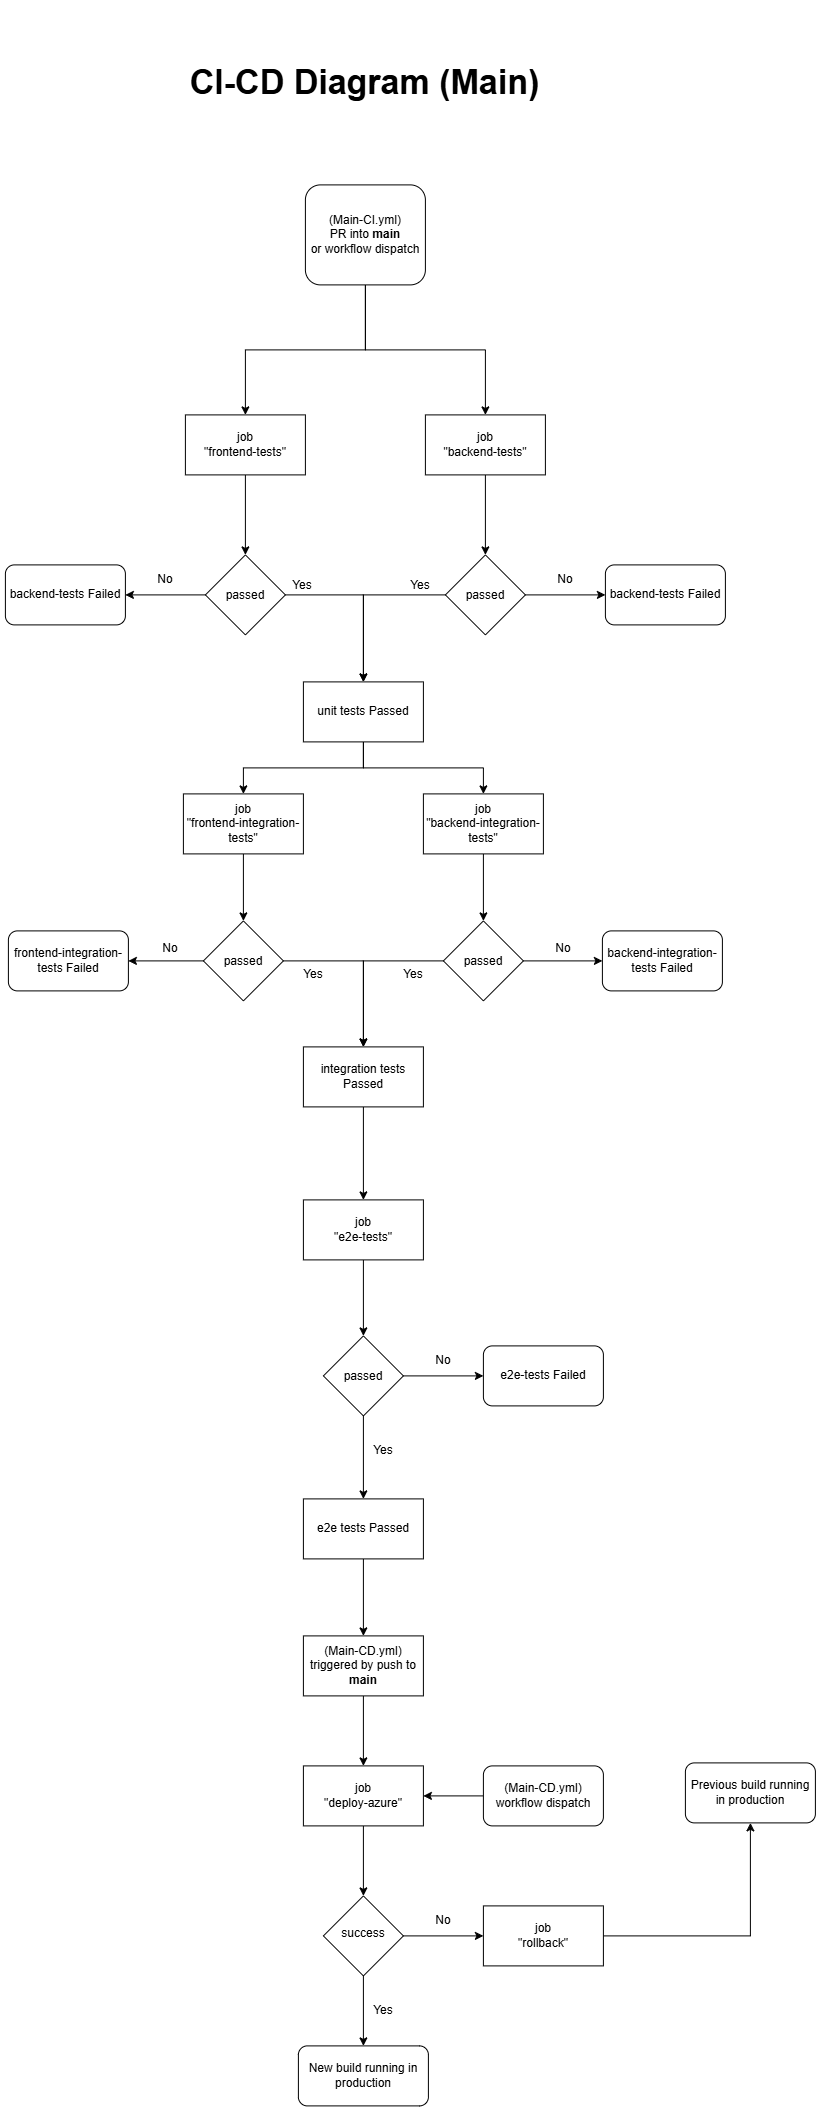

The diagram above was exported from draw.io. Its source (the exported page's mxGraphModel, read from the mxfile embedded in the PNG):
<mxGraphModel dx="4686" dy="-567" grid="1" gridSize="10" guides="1" tooltips="1" connect="1" arrows="1" fold="1" page="1" pageScale="1" pageWidth="850" pageHeight="1100" math="0" shadow="0">
  <root>
    <mxCell id="0" />
    <mxCell id="1" parent="0" />
    <mxCell id="2" connectable="0" parent="1" style="group" value="" vertex="1">
      <mxGeometry height="2101" width="810" x="-640" y="5330" as="geometry" />
    </mxCell>
    <mxCell id="3" edge="1" parent="2" source="5" style="edgeStyle=orthogonalEdgeStyle;rounded=0;orthogonalLoop=1;jettySize=auto;html=1;" target="7">
      <mxGeometry relative="1" as="geometry">
        <mxPoint x="90" y="390" as="targetPoint" />
      </mxGeometry>
    </mxCell>
    <mxCell id="4" edge="1" parent="2" source="5" style="edgeStyle=orthogonalEdgeStyle;rounded=0;orthogonalLoop=1;jettySize=auto;html=1;" target="9">
      <mxGeometry relative="1" as="geometry">
        <mxPoint x="760" y="390" as="targetPoint" />
      </mxGeometry>
    </mxCell>
    <mxCell id="5" parent="2" style="rounded=1;whiteSpace=wrap;html=1;" value="&lt;div&gt;(Main-CI.yml)&lt;/div&gt;PR into &lt;b&gt;main&lt;/b&gt;&lt;div&gt;or workflow dispatch&lt;/div&gt;" vertex="1">
      <mxGeometry height="100" width="120" x="300" y="180" as="geometry" />
    </mxCell>
    <mxCell id="6" edge="1" parent="2" source="7" style="edgeStyle=orthogonalEdgeStyle;rounded=0;orthogonalLoop=1;jettySize=auto;html=1;" target="12">
      <mxGeometry relative="1" as="geometry" />
    </mxCell>
    <mxCell id="7" parent="2" style="rounded=0;whiteSpace=wrap;html=1;" value="&lt;div&gt;job&lt;/div&gt;&quot;frontend-tests&quot;" vertex="1">
      <mxGeometry height="60" width="120" x="180" y="410" as="geometry" />
    </mxCell>
    <mxCell id="8" edge="1" parent="2" source="9" style="edgeStyle=orthogonalEdgeStyle;rounded=0;orthogonalLoop=1;jettySize=auto;html=1;" target="15">
      <mxGeometry relative="1" as="geometry" />
    </mxCell>
    <mxCell id="9" parent="2" style="rounded=0;whiteSpace=wrap;html=1;" value="&lt;div&gt;job&lt;/div&gt;&quot;backend-tests&quot;" vertex="1">
      <mxGeometry height="60" width="120" x="420" y="410" as="geometry" />
    </mxCell>
    <mxCell id="10" edge="1" parent="2" source="12" style="edgeStyle=orthogonalEdgeStyle;rounded=0;orthogonalLoop=1;jettySize=auto;html=1;" target="18">
      <mxGeometry relative="1" as="geometry" />
    </mxCell>
    <mxCell id="11" edge="1" parent="2" source="12" style="edgeStyle=orthogonalEdgeStyle;rounded=0;orthogonalLoop=1;jettySize=auto;html=1;" target="48">
      <mxGeometry relative="1" as="geometry" />
    </mxCell>
    <mxCell id="12" parent="2" style="rhombus;whiteSpace=wrap;html=1;shapeInside=1;" value="passed" vertex="1">
      <mxGeometry height="80" width="80" x="200" y="550" as="geometry" />
    </mxCell>
    <mxCell id="13" edge="1" parent="2" source="15" style="edgeStyle=orthogonalEdgeStyle;rounded=0;orthogonalLoop=1;jettySize=auto;html=1;" target="16">
      <mxGeometry relative="1" as="geometry" />
    </mxCell>
    <mxCell id="14" edge="1" parent="2" source="15" style="edgeStyle=orthogonalEdgeStyle;rounded=0;orthogonalLoop=1;jettySize=auto;html=1;" target="48">
      <mxGeometry relative="1" as="geometry" />
    </mxCell>
    <mxCell id="15" parent="2" style="rhombus;whiteSpace=wrap;html=1;shapeInside=1;" value="passed" vertex="1">
      <mxGeometry height="80" width="80" x="440" y="550" as="geometry" />
    </mxCell>
    <mxCell id="16" parent="2" style="rounded=1;whiteSpace=wrap;html=1;" value="backend-tests Failed" vertex="1">
      <mxGeometry height="60" width="120" x="600" y="560" as="geometry" />
    </mxCell>
    <mxCell id="17" parent="2" style="text;html=1;whiteSpace=wrap;strokeColor=none;fillColor=none;align=center;verticalAlign=middle;rounded=0;" value="No" vertex="1">
      <mxGeometry height="30" width="60" x="530" y="560" as="geometry" />
    </mxCell>
    <mxCell id="18" parent="2" style="rounded=1;whiteSpace=wrap;html=1;" value="backend-tests Failed" vertex="1">
      <mxGeometry height="60" width="120" y="560" as="geometry" />
    </mxCell>
    <mxCell id="19" parent="2" style="text;html=1;whiteSpace=wrap;strokeColor=none;fillColor=none;align=center;verticalAlign=middle;rounded=0;" value="No" vertex="1">
      <mxGeometry height="30" width="60" x="130" y="560" as="geometry" />
    </mxCell>
    <mxCell id="20" edge="1" parent="2" source="21" style="edgeStyle=orthogonalEdgeStyle;rounded=0;orthogonalLoop=1;jettySize=auto;html=1;" target="26">
      <mxGeometry relative="1" as="geometry">
        <mxPoint x="358" y="1331" as="targetPoint" />
      </mxGeometry>
    </mxCell>
    <mxCell id="21" parent="2" style="rounded=0;whiteSpace=wrap;html=1;" value="&lt;div&gt;job&lt;/div&gt;&quot;e2e-tests&quot;" vertex="1">
      <mxGeometry height="60" width="120" x="298" y="1195" as="geometry" />
    </mxCell>
    <mxCell id="22" parent="2" style="text;html=1;whiteSpace=wrap;strokeColor=none;fillColor=none;align=center;verticalAlign=middle;rounded=0;" value="Yes" vertex="1">
      <mxGeometry height="30" width="60" x="385" y="566" as="geometry" />
    </mxCell>
    <mxCell id="23" parent="2" style="text;html=1;whiteSpace=wrap;strokeColor=none;fillColor=none;align=center;verticalAlign=middle;rounded=0;" value="Yes" vertex="1">
      <mxGeometry height="30" width="60" x="267" y="566" as="geometry" />
    </mxCell>
    <mxCell id="24" edge="1" parent="2" source="26" style="edgeStyle=orthogonalEdgeStyle;rounded=0;orthogonalLoop=1;jettySize=auto;html=1;" target="27">
      <mxGeometry relative="1" as="geometry" />
    </mxCell>
    <mxCell id="25" edge="1" parent="2" source="26" style="edgeStyle=orthogonalEdgeStyle;rounded=0;orthogonalLoop=1;jettySize=auto;html=1;" target="68">
      <mxGeometry relative="1" as="geometry">
        <mxPoint x="358" y="1491" as="targetPoint" />
      </mxGeometry>
    </mxCell>
    <mxCell id="26" parent="2" style="rhombus;whiteSpace=wrap;html=1;shapeInside=1;" value="passed" vertex="1">
      <mxGeometry height="80" width="80" x="318" y="1331" as="geometry" />
    </mxCell>
    <mxCell id="27" parent="2" style="rounded=1;whiteSpace=wrap;html=1;" value="e2e-tests Failed" vertex="1">
      <mxGeometry height="60" width="120" x="478" y="1341" as="geometry" />
    </mxCell>
    <mxCell id="28" parent="2" style="text;html=1;whiteSpace=wrap;strokeColor=none;fillColor=none;align=center;verticalAlign=middle;rounded=0;" value="No" vertex="1">
      <mxGeometry height="30" width="60" x="408" y="1341" as="geometry" />
    </mxCell>
    <mxCell id="29" parent="2" style="text;html=1;whiteSpace=wrap;strokeColor=none;fillColor=none;align=center;verticalAlign=middle;rounded=0;" value="Yes" vertex="1">
      <mxGeometry height="30" width="60" x="348" y="1431" as="geometry" />
    </mxCell>
    <mxCell id="30" edge="1" parent="2" source="31" style="edgeStyle=orthogonalEdgeStyle;rounded=0;orthogonalLoop=1;jettySize=auto;html=1;" target="33">
      <mxGeometry relative="1" as="geometry" />
    </mxCell>
    <mxCell id="31" parent="2" style="rounded=0;whiteSpace=wrap;html=1;" value="&lt;div&gt;(Main-CD.yml)&lt;/div&gt;&lt;div&gt;triggered by push to &lt;b&gt;main&lt;/b&gt;&lt;/div&gt;" vertex="1">
      <mxGeometry height="60" width="120" x="298" y="1631" as="geometry" />
    </mxCell>
    <mxCell id="32" edge="1" parent="2" source="33" style="edgeStyle=orthogonalEdgeStyle;rounded=0;orthogonalLoop=1;jettySize=auto;html=1;" target="36">
      <mxGeometry relative="1" as="geometry" />
    </mxCell>
    <mxCell id="33" parent="2" style="rounded=0;whiteSpace=wrap;html=1;" value="&lt;div&gt;job&lt;/div&gt;&lt;div&gt;&quot;deploy-azure&quot;&lt;/div&gt;" vertex="1">
      <mxGeometry height="60" width="120" x="298" y="1761" as="geometry" />
    </mxCell>
    <mxCell id="34" edge="1" parent="2" source="36" style="edgeStyle=orthogonalEdgeStyle;rounded=0;orthogonalLoop=1;jettySize=auto;html=1;" target="39">
      <mxGeometry relative="1" as="geometry">
        <mxPoint x="478" y="1931" as="targetPoint" />
      </mxGeometry>
    </mxCell>
    <mxCell id="35" edge="1" parent="2" source="36" style="edgeStyle=orthogonalEdgeStyle;rounded=0;orthogonalLoop=1;jettySize=auto;html=1;" target="40">
      <mxGeometry relative="1" as="geometry" />
    </mxCell>
    <mxCell id="36" parent="2" style="rhombus;whiteSpace=wrap;html=1;shapeInside=1;" value="success" vertex="1">
      <mxGeometry height="80" width="80" x="318" y="1891" as="geometry" />
    </mxCell>
    <mxCell id="37" parent="2" style="text;html=1;whiteSpace=wrap;strokeColor=none;fillColor=none;align=center;verticalAlign=middle;rounded=0;" value="No" vertex="1">
      <mxGeometry height="30" width="60" x="408" y="1901" as="geometry" />
    </mxCell>
    <mxCell id="38" edge="1" parent="2" source="39" style="edgeStyle=orthogonalEdgeStyle;rounded=0;orthogonalLoop=1;jettySize=auto;html=1;" target="41">
      <mxGeometry relative="1" as="geometry" />
    </mxCell>
    <mxCell id="39" parent="2" style="rounded=0;whiteSpace=wrap;html=1;" value="&lt;div&gt;job&lt;/div&gt;&lt;div&gt;&quot;rollback&quot;&lt;/div&gt;" vertex="1">
      <mxGeometry height="60" width="120" x="478" y="1901" as="geometry" />
    </mxCell>
    <mxCell id="40" parent="2" style="rounded=1;whiteSpace=wrap;html=1;" value="New build running in production" vertex="1">
      <mxGeometry height="60" width="130" x="293" y="2041" as="geometry" />
    </mxCell>
    <mxCell id="41" parent="2" style="rounded=1;whiteSpace=wrap;html=1;" value="Previous build running in production" vertex="1">
      <mxGeometry height="60" width="130" x="680" y="1758" as="geometry" />
    </mxCell>
    <mxCell id="42" parent="2" style="text;html=1;whiteSpace=wrap;strokeColor=none;fillColor=none;align=center;verticalAlign=middle;rounded=0;" value="Yes" vertex="1">
      <mxGeometry height="30" width="60" x="348" y="1991" as="geometry" />
    </mxCell>
    <mxCell id="43" edge="1" parent="2" source="44" style="edgeStyle=orthogonalEdgeStyle;rounded=0;orthogonalLoop=1;jettySize=auto;html=1;" target="33">
      <mxGeometry relative="1" as="geometry" />
    </mxCell>
    <mxCell id="44" parent="2" style="rounded=1;whiteSpace=wrap;html=1;" value="(Main-CD.yml)&lt;div&gt;workflow dispatch&lt;/div&gt;" vertex="1">
      <mxGeometry height="60" width="120" x="478" y="1761" as="geometry" />
    </mxCell>
    <mxCell id="45" parent="2" style="text;html=1;whiteSpace=wrap;strokeColor=none;fillColor=none;align=center;verticalAlign=middle;rounded=0;" value="&lt;span style=&quot;font-size: 34px;&quot;&gt;&lt;b&gt;CI-CD Diagram (Main)&lt;/b&gt;&lt;/span&gt;" vertex="1">
      <mxGeometry height="155" width="575" x="72.5" as="geometry" />
    </mxCell>
    <mxCell id="46" edge="1" parent="2" source="48" style="edgeStyle=orthogonalEdgeStyle;rounded=0;orthogonalLoop=1;jettySize=auto;html=1;" target="50">
      <mxGeometry relative="1" as="geometry" />
    </mxCell>
    <mxCell id="47" edge="1" parent="2" source="48" style="edgeStyle=orthogonalEdgeStyle;rounded=0;orthogonalLoop=1;jettySize=auto;html=1;" target="52">
      <mxGeometry relative="1" as="geometry" />
    </mxCell>
    <mxCell id="48" parent="2" style="rounded=0;whiteSpace=wrap;html=1;" value="&lt;div&gt;unit tests Passed&lt;/div&gt;" vertex="1">
      <mxGeometry height="60" width="120" x="298" y="677" as="geometry" />
    </mxCell>
    <mxCell id="49" edge="1" parent="2" source="50" style="edgeStyle=orthogonalEdgeStyle;rounded=0;orthogonalLoop=1;jettySize=auto;html=1;" target="55">
      <mxGeometry relative="1" as="geometry" />
    </mxCell>
    <mxCell id="50" parent="2" style="rounded=0;whiteSpace=wrap;html=1;" value="&lt;div&gt;job&lt;/div&gt;&lt;div&gt;&quot;frontend-integration-tests&quot;&lt;/div&gt;" vertex="1">
      <mxGeometry height="60" width="120" x="178" y="789" as="geometry" />
    </mxCell>
    <mxCell id="51" edge="1" parent="2" source="52" style="edgeStyle=orthogonalEdgeStyle;rounded=0;orthogonalLoop=1;jettySize=auto;html=1;" target="58">
      <mxGeometry relative="1" as="geometry" />
    </mxCell>
    <mxCell id="52" parent="2" style="rounded=0;whiteSpace=wrap;html=1;" value="&lt;div&gt;job&lt;/div&gt;&lt;div&gt;&quot;backend-integration-tests&quot;&lt;/div&gt;" vertex="1">
      <mxGeometry height="60" width="120" x="418" y="789" as="geometry" />
    </mxCell>
    <mxCell id="53" edge="1" parent="2" source="55" style="edgeStyle=orthogonalEdgeStyle;rounded=0;orthogonalLoop=1;jettySize=auto;html=1;" target="60">
      <mxGeometry relative="1" as="geometry" />
    </mxCell>
    <mxCell id="54" edge="1" parent="2" source="55" style="edgeStyle=orthogonalEdgeStyle;rounded=0;orthogonalLoop=1;jettySize=auto;html=1;" target="63">
      <mxGeometry relative="1" as="geometry" />
    </mxCell>
    <mxCell id="55" parent="2" style="rhombus;whiteSpace=wrap;html=1;shapeInside=1;" value="passed" vertex="1">
      <mxGeometry height="80" width="80" x="198" y="916" as="geometry" />
    </mxCell>
    <mxCell id="56" edge="1" parent="2" source="58" style="edgeStyle=orthogonalEdgeStyle;rounded=0;orthogonalLoop=1;jettySize=auto;html=1;" target="60">
      <mxGeometry relative="1" as="geometry" />
    </mxCell>
    <mxCell id="57" edge="1" parent="2" source="58" style="edgeStyle=orthogonalEdgeStyle;rounded=0;orthogonalLoop=1;jettySize=auto;html=1;" target="64">
      <mxGeometry relative="1" as="geometry" />
    </mxCell>
    <mxCell id="58" parent="2" style="rhombus;whiteSpace=wrap;html=1;shapeInside=1;" value="passed" vertex="1">
      <mxGeometry height="80" width="80" x="438" y="916" as="geometry" />
    </mxCell>
    <mxCell id="59" edge="1" parent="2" source="60" style="edgeStyle=orthogonalEdgeStyle;rounded=0;orthogonalLoop=1;jettySize=auto;html=1;" target="21">
      <mxGeometry relative="1" as="geometry" />
    </mxCell>
    <mxCell id="60" parent="2" style="rounded=0;whiteSpace=wrap;html=1;" value="&lt;div&gt;integration tests Passed&lt;/div&gt;" vertex="1">
      <mxGeometry height="60" width="120" x="298" y="1042" as="geometry" />
    </mxCell>
    <mxCell id="61" parent="2" style="text;html=1;whiteSpace=wrap;strokeColor=none;fillColor=none;align=center;verticalAlign=middle;rounded=0;" value="Yes" vertex="1">
      <mxGeometry height="30" width="60" x="278" y="955" as="geometry" />
    </mxCell>
    <mxCell id="62" parent="2" style="text;html=1;whiteSpace=wrap;strokeColor=none;fillColor=none;align=center;verticalAlign=middle;rounded=0;" value="Yes" vertex="1">
      <mxGeometry height="30" width="60" x="378" y="955" as="geometry" />
    </mxCell>
    <mxCell id="63" parent="2" style="rounded=1;whiteSpace=wrap;html=1;" value="frontend-integration-tests Failed" vertex="1">
      <mxGeometry height="60" width="120" x="3" y="926" as="geometry" />
    </mxCell>
    <mxCell id="64" parent="2" style="rounded=1;whiteSpace=wrap;html=1;" value="backend-integration-tests Failed" vertex="1">
      <mxGeometry height="60" width="120" x="597" y="926" as="geometry" />
    </mxCell>
    <mxCell id="65" parent="2" style="text;html=1;whiteSpace=wrap;strokeColor=none;fillColor=none;align=center;verticalAlign=middle;rounded=0;" value="No" vertex="1">
      <mxGeometry height="30" width="60" x="135" y="929" as="geometry" />
    </mxCell>
    <mxCell id="66" parent="2" style="text;html=1;whiteSpace=wrap;strokeColor=none;fillColor=none;align=center;verticalAlign=middle;rounded=0;" value="No" vertex="1">
      <mxGeometry height="30" width="60" x="528" y="929" as="geometry" />
    </mxCell>
    <mxCell id="67" edge="1" parent="2" source="68" style="edgeStyle=orthogonalEdgeStyle;rounded=0;orthogonalLoop=1;jettySize=auto;html=1;" target="31">
      <mxGeometry relative="1" as="geometry" />
    </mxCell>
    <mxCell id="68" parent="2" style="rounded=0;whiteSpace=wrap;html=1;" value="&lt;div&gt;e2e tests Passed&lt;/div&gt;" vertex="1">
      <mxGeometry height="60" width="120" x="298" y="1494" as="geometry" />
    </mxCell>
  </root>
</mxGraphModel>